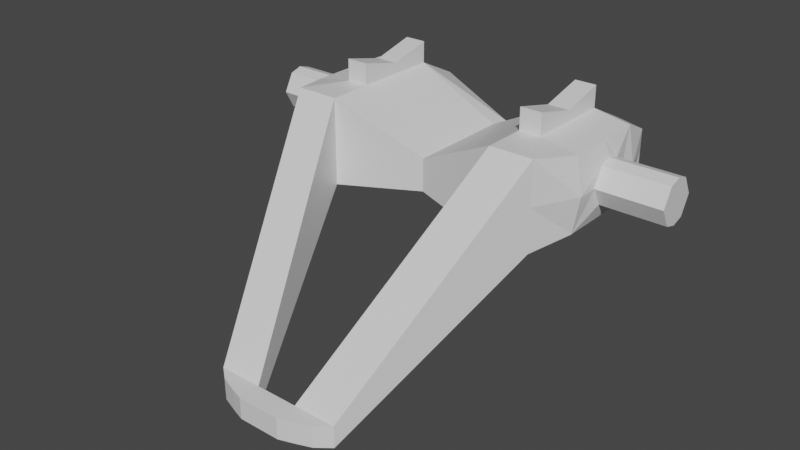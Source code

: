 # Source: Soporte.blend  (saved by Blender 3.6.11; exported with 4.5.12 LTS)
import bpy
from mathutils import Matrix  # noqa: F401  (used for matrix-valued properties, if any)

bpy.ops.wm.read_factory_settings(use_empty=True)
scene = bpy.context.scene
scene.name = 'Scene'

# ---- materials (node trees are filled in below, after node groups)
mat_soporte = bpy.data.materials.new('Soporte')
mat_soporte.alpha_threshold = 0.0
mat_soporte.use_transparent_shadow = False
mat_soporte.roughness = 0.5
mat_soporte.line_color = (0.0, 0.0, 0.0, 1.0)

# ---- material node trees
mat_soporte.use_nodes = True; mat_soporte.node_tree.nodes.clear()
_N = mat_soporte.node_tree.nodes; _L = mat_soporte.node_tree.links
n0 = _N.new('ShaderNodeOutputMaterial'); n0.name = 'Material Output'; n0.location = (300, 300)
n1 = _N.new('ShaderNodeBsdfPrincipled'); n1.name = 'Principled BSDF'; n1.location = (10, 300)
n1.distribution = 'GGX'
n1.subsurface_method = 'RANDOM_WALK_SKIN'
n1.inputs[3].default_value = 1.45
n1.inputs[27].default_value = (0.0, 0.0, 0.0, 1.0)
n1.inputs[28].default_value = 1.0
_L.new(n1.outputs[0], n0.inputs[0])
n0.is_active_output = True

# ---- world
world_world = bpy.data.worlds.new('World'); scene.world = world_world
world_world.use_nodes = True; world_world.node_tree.nodes.clear()
_N = world_world.node_tree.nodes; _L = world_world.node_tree.links
n0 = _N.new('ShaderNodeOutputWorld'); n0.name = 'World Output'; n0.location = (300, 300)
n1 = _N.new('ShaderNodeBackground'); n1.name = 'Background'; n1.location = (10, 300)
n1.inputs[0].default_value = (0.05088, 0.05088, 0.05088, 1.0)
_L.new(n1.outputs[0], n0.inputs[0])
n0.is_active_output = True
world_world.color = (0.05088, 0.05088, 0.05088)
world_world.use_sun_shadow = False
world_world.sun_shadow_jitter_overblur = 0.0

# ---- meshes
me_soporte = bpy.data.meshes.new('Soporte')
me_soporte.from_pydata([(0.65, 0.35, 0.9), (0.65, 0.35, 0.7), (0.24, -1.25, 0.1), (0.24, -1.25, -1.49e-08), (-0.65, 0.35, 0.9), (-0.65, 0.35, 0.7), (-0.24, -1.25, 0.1), (-0.24, -1.25, -1.49e-08), (0.0, 0.3, 0.7), (0.0, 0.3, 0.785), (-0.67, -0.2, 0.63), (-0.67, -0.2, 0.97), (0.0, -0.2, 0.65), (0.0, -0.2, 0.8), (-0.67, 0.2, 0.97), (-0.67, 0.2, 0.63), (0.0, 0.2, 0.65), (0.0, 0.2, 0.8), (-0.6, -0.4, 0.6), (0.0, -0.3, 0.65), (0.0, -0.3, 0.8), (-0.6, -0.4, 1.0), (-0.5, 0.4, 0.7), (-0.16, -1.28, 0.1), (-0.16, -1.28, -1.49e-08), (-0.5, 0.4, 0.9), (-0.5, -0.2, 0.6), (-0.5, -0.2, 1.0), (-0.5, 0.2, 1.0), (-0.5, 0.2, 0.6), (-0.5, -0.4, 0.6), (-0.5, -0.4, 1.0), (-0.1, -1.3, -1.49e-08), (-0.4, 0.4, 0.9), (-0.4, -0.2, 1.0), (-0.4, 0.2, 1.0), (-0.4, -0.4, 1.0), (-0.4, 0.4, 0.7), (-0.1, -1.3, 0.1), (-0.4, -0.2, 0.6), (-0.4, 0.2, 0.6), (-0.4, -0.4, 0.6), (-0.5, -0.2, 1.1), (-0.5, 0.2, 1.1), (-0.4, -0.2, 1.1), (-0.4, 0.2, 1.1), (0.67, -0.2, 0.63), (0.67, -0.2, 0.97), (-0.303, -1.2, -1.267e-08), (-0.1, -1.2, 0.05), (0.0, -0.3, 0.74), (-0.303, -1.2, 0.1), (0.67, 0.2, 0.97), (0.67, 0.2, 0.63), (-0.199, -1.2, -1.267e-08), (-0.199, -1.2, 0.1), (-0.1, -1.2, 0.1), (-0.1, -1.2, -1.267e-08), (0.6, -0.4, 0.6), (-0.7, -0.05645, 0.7153), (-0.7, -0.05645, 0.8847), (-0.7, 0.05645, 0.8847), (-0.7, 0.05645, 0.7153), (-0.24, -1.25, 0.05), (-0.65, 0.35, 0.8), (0.0, 0.3, 0.74), (-0.4, -0.4, 0.8), (-0.7, -0.2, 0.8), (-0.7, 0.2, 0.8), (-0.6, -0.4, 0.8), (0.6, -0.4, 1.0), (0.5, 0.4, 0.7), (0.16, -1.28, 0.1), (-0.5, 0.4, 0.8), (-0.16, -1.28, 0.05), (-0.1, -1.3, 0.05), (-0.4, 0.4, 0.8), (0.16, -1.28, -1.49e-08), (0.5, 0.4, 0.9), (0.5, -0.2, 0.6), (0.5, -0.2, 1.0), (-0.303, -1.2, 0.05), (-0.7, -0.1018, 0.8), (-0.7, 0.1018, 0.8), (0.5, 0.2, 1.0), (-0.67, 0.0, 0.63), (0.0, 0.0, 0.65), (0.0, 0.0, 0.8), (0.5, 0.2, 0.6), (-0.67, -1.49e-08, 0.97), (-0.5, 0.0, 1.0), (-0.5, 0.0, 0.6), (-0.4, 0.0, 1.0), (-0.4, 0.0, 0.6), (0.5, -0.4, 0.6), (-0.5, 0.0, 1.05), (-0.4, 0.0, 1.05), (0.5, -0.4, 1.0), (0.1, -1.3, -1.49e-08), (0.4, 0.4, 0.9), (0.4, -0.2, 1.0), (-0.7, -6.623e-09, 0.6982), (-0.7, -6.623e-09, 0.9018), (-1.0, -0.05645, 0.7153), (-1.0, -0.05645, 0.8847), (-1.0, 0.05645, 0.8847), (-1.0, 0.05645, 0.7153), (-1.0, -0.1018, 0.8), (-1.0, 0.1018, 0.8), (-1.0, -6.623e-09, 0.6982), (-1.0, -6.623e-09, 0.9018), (-1.0, -6.623e-09, 0.8), (0.4, 0.2, 1.0), (0.4, -0.4, 1.0), (0.4, 0.4, 0.7), (0.1, -1.3, 0.1), (0.4, -0.2, 0.6), (0.4, 0.2, 0.6), (0.4, -0.4, 0.6), (0.5, -0.2, 1.1), (0.5, 0.2, 1.1), (0.4, -0.2, 1.1), (0.4, 0.2, 1.1), (0.303, -1.2, -1.267e-08), (0.1, -1.2, 0.05), (0.303, -1.2, 0.1), (0.199, -1.2, -1.267e-08), (0.199, -1.2, 0.1), (0.1, -1.2, 0.1), (0.1, -1.2, -1.267e-08), (0.7, -0.05645, 0.7153), (0.7, -0.05645, 0.8847), (0.7, 0.05645, 0.8847), (0.7, 0.05645, 0.7153), (0.24, -1.25, 0.05), (0.65, 0.35, 0.8), (0.4, -0.4, 0.8), (0.7, -0.2, 0.8), (0.7, 0.2, 0.8), (0.6, -0.4, 0.8), (0.5, 0.4, 0.8), (0.16, -1.28, 0.05), (0.1, -1.3, 0.05), (0.4, 0.4, 0.8), (0.0, -1.3, 0.05), (0.0, -1.3, 0.0), (0.0, -1.3, 0.1), (0.0, -1.2, 0.1), (0.0, -1.2, 0.05), (0.0, -1.2, 0.0), (0.303, -1.2, 0.05), (0.7, -0.1018, 0.8), (0.7, 0.1018, 0.8), (0.67, 0.0, 0.63), (0.67, -1.49e-08, 0.97), (0.5, 0.0, 1.0), (0.5, 0.0, 0.6), (0.4, 0.0, 1.0), (0.4, 0.0, 0.6), (0.5, 0.0, 1.05), (0.4, 0.0, 1.05), (0.7, -6.623e-09, 0.6982), (0.7, -6.623e-09, 0.9018), (1.0, -0.05645, 0.7153), (1.0, -0.05645, 0.8847), (1.0, 0.05645, 0.8847), (1.0, 0.05645, 0.7153), (1.0, -0.1018, 0.8), (1.0, 0.1018, 0.8), (1.0, -6.623e-09, 0.6982), (1.0, -6.623e-09, 0.9018), (1.0, -6.623e-09, 0.8)], [], [(55, 51, 6, 23), (36, 66, 50, 20), (74, 23, 6, 63), (17, 87, 157, 112), (13, 20, 113, 100), (131, 164, 170, 162), (75, 74, 24, 32), (123, 58, 139, 150), (156, 79, 116, 158), (69, 67, 10, 18), (1, 71, 140, 135), (73, 25, 33, 76), (76, 33, 9, 65), (155, 80, 47, 154), (93, 86, 12, 39), (64, 4, 25, 73), (113, 20, 50, 136), (90, 89, 11, 27), (25, 4, 14, 28), (100, 113, 97, 80), (135, 140, 78, 0), (37, 8, 16, 40), (78, 84, 52, 0), (80, 119, 121, 100), (115, 142, 141, 72), (140, 143, 99, 78), (39, 12, 19, 41), (153, 46, 79, 156), (27, 11, 21, 31), (63, 81, 48, 7), (68, 14, 4, 64), (47, 131, 162, 154), (46, 130, 151, 137), (52, 132, 152, 138), (157, 160, 122, 112), (53, 153, 156, 88), (34, 27, 31, 36), (10, 26, 30, 18), (5, 22, 29, 15), (33, 25, 28, 35), (35, 28, 43, 45), (85, 91, 26, 10), (150, 139, 70, 125), (152, 168, 166, 133), (48, 54, 24, 7), (56, 55, 23, 38), (128, 115, 72, 127), (67, 11, 60, 82), (87, 92, 34, 13), (9, 33, 35, 17), (13, 34, 36, 20), (26, 39, 41, 30), (22, 37, 40, 29), (91, 93, 39, 26), (143, 65, 9, 99), (54, 57, 32, 24), (134, 3, 123, 150), (84, 120, 159, 155), (138, 152, 133, 53), (113, 128, 127, 97), (56, 49, 66, 36), (84, 155, 154, 52), (139, 58, 46, 137), (53, 133, 161, 153), (130, 163, 167, 151), (129, 98, 145, 149), (96, 95, 42, 44), (92, 35, 45, 96), (90, 27, 42, 95), (27, 34, 44, 42), (94, 126, 129, 118), (123, 3, 77, 126), (122, 160, 159, 120), (114, 8, 65, 143), (155, 159, 119, 80), (160, 121, 119, 159), (30, 41, 57, 54), (36, 31, 55, 56), (18, 30, 54, 48), (81, 51, 21, 69), (161, 169, 163, 130), (100, 121, 160, 157), (146, 144, 142, 115), (31, 21, 51, 55), (154, 162, 132, 52), (60, 102, 110, 104), (85, 10, 59, 101), (68, 15, 62, 83), (89, 14, 61, 102), (14, 68, 83, 61), (101, 59, 103, 109), (53, 1, 135, 138), (48, 81, 69, 18), (127, 72, 2, 125), (153, 161, 130, 46), (10, 67, 82, 59), (124, 136, 118, 129), (15, 68, 64, 5), (6, 51, 81, 63), (97, 127, 125, 70), (116, 118, 19, 12), (5, 64, 73, 22), (37, 76, 65, 8), (22, 73, 76, 37), (126, 77, 98, 129), (21, 11, 67, 69), (71, 114, 143, 140), (38, 23, 74, 75), (147, 146, 115, 128), (24, 74, 63, 7), (136, 50, 19, 118), (102, 61, 105, 110), (11, 89, 102, 60), (15, 85, 101, 62), (61, 83, 108, 105), (141, 134, 2, 72), (77, 3, 134, 141), (132, 165, 168, 152), (28, 90, 95, 43), (34, 92, 96, 44), (45, 43, 95, 96), (1, 53, 88, 71), (168, 171, 169, 166), (167, 163, 169, 171), (29, 40, 93, 91), (17, 35, 92, 87), (15, 29, 91, 85), (9, 17, 112, 99), (70, 139, 137, 47), (142, 98, 77, 141), (28, 14, 89, 90), (40, 16, 86, 93), (83, 62, 106, 108), (59, 82, 107, 103), (62, 101, 109, 106), (82, 60, 104, 107), (104, 110, 111, 107), (110, 105, 108, 111), (108, 106, 109, 111), (107, 111, 109, 103), (87, 13, 100, 157), (138, 135, 0, 52), (88, 156, 158, 117), (128, 113, 136, 124), (99, 112, 84, 78), (98, 142, 144, 145), (170, 171, 168, 165), (79, 94, 118, 116), (117, 158, 86, 16), (164, 167, 171, 170), (162, 170, 165, 132), (151, 167, 164, 131), (58, 123, 126, 94), (128, 124, 148, 147), (71, 88, 117, 114), (124, 129, 149, 148), (66, 41, 19, 50), (49, 57, 41, 66), (114, 117, 16, 8), (137, 151, 131, 47), (133, 166, 169, 161), (146, 38, 75, 144), (147, 56, 38, 146), (2, 134, 150, 125), (80, 97, 70, 47), (158, 116, 12, 86), (49, 148, 149, 57), (56, 147, 148, 49), (112, 122, 120, 84), (57, 149, 145, 32), (32, 145, 144, 75), (46, 58, 94, 79)])
_uv = me_soporte.uv_layers.new(name='UVMap')
_uv.uv.foreach_set('vector', [0.8125, 0.7406, 0.875, 0.7406, 0.875, 0.75, 0.8125, 0.75, 0.7812, 0.6875, 0.5, 0.6875, 0.5, 0.6875, 0.75, 0.6875, 0.5, 0.9375, 0.625, 0.9375, 0.625, 1.0, 0.5, 1.0, 0.75, 0.5625, 0.75, 0.5938, 0.7812, 0.5938, 0.7812, 0.5625, 0.75, 0.625, 0.75, 0.6875, 0.7812, 0.6875, 0.7812, 0.625, 0.875, 0.625, 0.875, 0.625, 0.875, 0.5938, 0.875, 0.5938, 0.5, 0.9062, 0.5, 0.9375, 0.375, 0.9375, 0.375, 0.9062, 0.375, 0.009375, 0.375, 0.0625, 0.5, 0.0625, 0.5, 0.009375, 0.1875, 0.5938, 0.1875, 0.625, 0.2188, 0.625, 0.2188, 0.5938, 0.5, 0.0625, 0.5, 0.125, 0.375, 0.125, 0.375, 0.0625, 0.375, 0.25, 0.375, 0.3125, 0.5, 0.3125, 0.5, 0.25, 0.5, 0.3125, 0.625, 0.3125, 0.625, 0.3438, 0.5, 0.3438, 0.5, 0.3438, 0.625, 0.3438, 0.625, 0.375, 0.5, 0.375, 0.8125, 0.5938, 0.8125, 0.625, 0.875, 0.625, 0.875, 0.5938, 0.2188, 0.5938, 0.25, 0.5938, 0.25, 0.625, 0.2188, 0.625, 0.5, 0.25, 0.625, 0.25, 0.625, 0.3125, 0.5, 0.3125, 0.7812, 0.6875, 0.75, 0.6875, 0.5, 0.6875, 0.5, 0.6875, 0.8125, 0.5938, 0.875, 0.5938, 0.875, 0.625, 0.8125, 0.625, 0.8125, 0.5, 0.875, 0.5, 0.875, 0.5625, 0.8125, 0.5625, 0.7812, 0.625, 0.7812, 0.6875, 0.8125, 0.6875, 0.8125, 0.625, 0.5, 0.25, 0.5, 0.3125, 0.625, 0.3125, 0.625, 0.25, 0.2188, 0.5, 0.25, 0.5, 0.25, 0.5625, 0.2188, 0.5625, 0.8125, 0.5, 0.8125, 0.5625, 0.875, 0.5625, 0.875, 0.5, 0.8125, 0.625, 0.8125, 0.625, 0.7812, 0.625, 0.7812, 0.625, 0.625, 0.9062, 0.5, 0.9062, 0.5, 0.9375, 0.625, 0.9375, 0.5, 0.3125, 0.5, 0.3438, 0.625, 0.3438, 0.625, 0.3125, 0.2188, 0.625, 0.25, 0.625, 0.25, 0.6875, 0.2188, 0.6875, 0.125, 0.5938, 0.125, 0.625, 0.1875, 0.625, 0.1875, 0.5938, 0.8125, 0.625, 0.875, 0.625, 0.875, 0.6875, 0.8125, 0.6875, 0.5, 0.0, 0.5, 0.009375, 0.375, 0.009375, 0.375, 0.0, 0.5, 0.1875, 0.625, 0.1875, 0.625, 0.25, 0.5, 0.25, 0.875, 0.625, 0.875, 0.625, 0.875, 0.5938, 0.875, 0.5938, 0.375, 0.125, 0.375, 0.125, 0.5, 0.125, 0.5, 0.125, 0.625, 0.1875, 0.625, 0.1875, 0.5, 0.1875, 0.5, 0.1875, 0.7812, 0.5938, 0.7812, 0.5938, 0.7812, 0.5625, 0.7812, 0.5625, 0.125, 0.5625, 0.125, 0.5938, 0.1875, 0.5938, 0.1875, 0.5625, 0.7812, 0.625, 0.8125, 0.625, 0.8125, 0.6875, 0.7812, 0.6875, 0.125, 0.625, 0.1875, 0.625, 0.1875, 0.6875, 0.125, 0.6875, 0.125, 0.5, 0.1875, 0.5, 0.1875, 0.5625, 0.125, 0.5625, 0.7812, 0.5, 0.8125, 0.5, 0.8125, 0.5625, 0.7812, 0.5625, 0.7812, 0.5625, 0.8125, 0.5625, 0.8125, 0.5625, 0.7812, 0.5625, 0.125, 0.5938, 0.1875, 0.5938, 0.1875, 0.625, 0.125, 0.625, 0.5, 0.009375, 0.5, 0.0625, 0.625, 0.0625, 0.625, 0.009375, 0.5, 0.1875, 0.5, 0.1875, 0.375, 0.1875, 0.375, 0.1875, 0.125, 0.7406, 0.1875, 0.7406, 0.1875, 0.75, 0.125, 0.75, 0.7813, 0.7406, 0.8125, 0.7406, 0.8125, 0.75, 0.7812, 0.75, 0.7813, 0.7406, 0.7812, 0.75, 0.8125, 0.75, 0.8125, 0.7406, 0.5, 0.125, 0.625, 0.125, 0.625, 0.125, 0.5, 0.125, 0.75, 0.5938, 0.7812, 0.5938, 0.7812, 0.625, 0.75, 0.625, 0.75, 0.5, 0.7812, 0.5, 0.7812, 0.5625, 0.75, 0.5625, 0.75, 0.625, 0.7812, 0.625, 0.7812, 0.6875, 0.75, 0.6875, 0.1875, 0.625, 0.2188, 0.625, 0.2188, 0.6875, 0.1875, 0.6875, 0.1875, 0.5, 0.2188, 0.5, 0.2188, 0.5625, 0.1875, 0.5625, 0.1875, 0.5938, 0.2188, 0.5938, 0.2188, 0.625, 0.1875, 0.625, 0.5, 0.3438, 0.5, 0.375, 0.625, 0.375, 0.625, 0.3438, 0.1875, 0.7406, 0.2188, 0.7406, 0.2188, 0.75, 0.1875, 0.75, 0.5, 0.0, 0.375, 0.0, 0.375, 0.009375, 0.5, 0.009375, 0.8125, 0.5625, 0.8125, 0.5625, 0.8125, 0.5938, 0.8125, 0.5938, 0.5, 0.1875, 0.5, 0.1875, 0.375, 0.1875, 0.375, 0.1875, 0.7812, 0.6875, 0.7813, 0.7406, 0.8125, 0.7406, 0.8125, 0.6875, 0.7813, 0.7406, 0.5, 0.7406, 0.5, 0.6875, 0.7812, 0.6875, 0.8125, 0.5625, 0.8125, 0.5938, 0.875, 0.5938, 0.875, 0.5625, 0.5, 0.0625, 0.375, 0.0625, 0.375, 0.125, 0.5, 0.125, 0.125, 0.5625, 0.125, 0.5625, 0.125, 0.5938, 0.125, 0.5938, 0.375, 0.125, 0.375, 0.125, 0.5, 0.125, 0.5, 0.125, 0.0, 0.0, 0.0, 0.0, 0.0, 0.0, 0.0, 0.0, 0.7812, 0.5938, 0.8125, 0.5938, 0.8125, 0.625, 0.7812, 0.625, 0.7812, 0.5938, 0.7812, 0.5625, 0.7812, 0.5625, 0.7812, 0.5938, 0.8125, 0.5938, 0.8125, 0.625, 0.8125, 0.625, 0.8125, 0.5938, 0.8125, 0.625, 0.7812, 0.625, 0.7812, 0.625, 0.8125, 0.625, 0.1875, 0.6875, 0.1875, 0.7406, 0.2188, 0.7406, 0.2188, 0.6875, 0.125, 0.7406, 0.125, 0.75, 0.1875, 0.75, 0.1875, 0.7406, 0.7812, 0.5625, 0.7812, 0.5938, 0.8125, 0.5938, 0.8125, 0.5625, 0.375, 0.3438, 0.375, 0.375, 0.5, 0.375, 0.5, 0.3438, 0.8125, 0.5938, 0.8125, 0.5938, 0.8125, 0.625, 0.8125, 0.625, 0.7812, 0.5938, 0.7812, 0.625, 0.8125, 0.625, 0.8125, 0.5938, 0.1875, 0.6875, 0.2188, 0.6875, 0.2188, 0.7406, 0.1875, 0.7406, 0.7812, 0.6875, 0.8125, 0.6875, 0.8125, 0.7406, 0.7813, 0.7406, 0.125, 0.6875, 0.1875, 0.6875, 0.1875, 0.7406, 0.125, 0.7406, 0.5, 0.009375, 0.625, 0.009375, 0.625, 0.0625, 0.5, 0.0625, 0.125, 0.5938, 0.125, 0.5938, 0.125, 0.625, 0.125, 0.625, 0.7812, 0.625, 0.7812, 0.625, 0.7812, 0.5938, 0.7812, 0.5938, 0.0, 0.0, 0.0, 0.0, 0.0, 0.0, 0.0, 0.0, 0.8125, 0.6875, 0.875, 0.6875, 0.875, 0.7406, 0.8125, 0.7406, 0.875, 0.5938, 0.875, 0.5938, 0.875, 0.5625, 0.875, 0.5625, 0.875, 0.625, 0.875, 0.5938, 0.875, 0.5938, 0.875, 0.625, 0.125, 0.5938, 0.125, 0.625, 0.125, 0.625, 0.125, 0.5938, 0.5, 0.1875, 0.375, 0.1875, 0.375, 0.1875, 0.5, 0.1875, 0.875, 0.5938, 0.875, 0.5625, 0.875, 0.5625, 0.875, 0.5938, 0.625, 0.1875, 0.5, 0.1875, 0.5, 0.1875, 0.625, 0.1875, 0.125, 0.5938, 0.125, 0.625, 0.125, 0.625, 0.125, 0.5938, 0.375, 0.1875, 0.375, 0.25, 0.5, 0.25, 0.5, 0.1875, 0.375, 0.009375, 0.5, 0.009375, 0.5, 0.0625, 0.375, 0.0625, 0.8125, 0.7406, 0.8125, 0.75, 0.875, 0.75, 0.875, 0.7406, 0.125, 0.5938, 0.125, 0.5938, 0.125, 0.625, 0.125, 0.625, 0.375, 0.125, 0.5, 0.125, 0.5, 0.125, 0.375, 0.125, 0.5, 0.7406, 0.5, 0.6875, 0.2188, 0.6875, 0.2188, 0.7406, 0.375, 0.1875, 0.5, 0.1875, 0.5, 0.25, 0.375, 0.25, 0.625, 0.0, 0.625, 0.009375, 0.5, 0.009375, 0.5, 0.0, 0.8125, 0.6875, 0.8125, 0.7406, 0.875, 0.7406, 0.875, 0.6875, 0.2188, 0.625, 0.2188, 0.6875, 0.25, 0.6875, 0.25, 0.625, 0.375, 0.25, 0.5, 0.25, 0.5, 0.3125, 0.375, 0.3125, 0.375, 0.3438, 0.5, 0.3438, 0.5, 0.375, 0.375, 0.375, 0.375, 0.3125, 0.5, 0.3125, 0.5, 0.3438, 0.375, 0.3438, 0.1875, 0.7406, 0.1875, 0.75, 0.2188, 0.75, 0.2188, 0.7406, 0.625, 0.0625, 0.625, 0.125, 0.5, 0.125, 0.5, 0.0625, 0.375, 0.3125, 0.375, 0.3438, 0.5, 0.3438, 0.5, 0.3125, 0.625, 0.9062, 0.625, 0.9375, 0.5, 0.9375, 0.5, 0.9062, 0.0, 0.0, 0.0, 0.0, 0.0, 0.0, 0.0, 0.0, 0.375, 0.9375, 0.5, 0.9375, 0.5, 1.0, 0.375, 1.0, 0.5, 0.6875, 0.5, 0.6875, 0.25, 0.6875, 0.2188, 0.6875, 0.875, 0.5938, 0.875, 0.5625, 0.875, 0.5625, 0.875, 0.5938, 0.875, 0.625, 0.875, 0.5938, 0.875, 0.5938, 0.875, 0.625, 0.125, 0.5625, 0.125, 0.5938, 0.125, 0.5938, 0.125, 0.5625, 0.625, 0.1875, 0.5, 0.1875, 0.5, 0.1875, 0.625, 0.1875, 0.5, 0.9375, 0.5, 1.0, 0.625, 1.0, 0.625, 0.9375, 0.375, 0.9375, 0.375, 1.0, 0.5, 1.0, 0.5, 0.9375, 0.625, 0.1875, 0.625, 0.1875, 0.5, 0.1875, 0.5, 0.1875, 0.8125, 0.5625, 0.8125, 0.5938, 0.8125, 0.5938, 0.8125, 0.5625, 0.7812, 0.625, 0.7812, 0.5938, 0.7812, 0.5938, 0.7812, 0.625, 0.7812, 0.5625, 0.8125, 0.5625, 0.8125, 0.5938, 0.7812, 0.5938, 0.125, 0.5, 0.125, 0.5625, 0.1875, 0.5625, 0.1875, 0.5, 0.5, 0.1875, 0.0, 0.0, 0.125, 0.5938, 0.125, 0.5625, 0.5, 0.125, 0.125, 0.625, 0.125, 0.5938, 0.0, 0.0, 0.1875, 0.5625, 0.2188, 0.5625, 0.2188, 0.5938, 0.1875, 0.5938, 0.75, 0.5625, 0.7812, 0.5625, 0.7812, 0.5938, 0.75, 0.5938, 0.125, 0.5625, 0.1875, 0.5625, 0.1875, 0.5938, 0.125, 0.5938, 0.75, 0.5, 0.75, 0.5625, 0.7812, 0.5625, 0.7812, 0.5, 0.625, 0.0625, 0.5, 0.0625, 0.5, 0.125, 0.625, 0.125, 0.5, 0.9062, 0.375, 0.9062, 0.375, 0.9375, 0.5, 0.9375, 0.8125, 0.5625, 0.875, 0.5625, 0.875, 0.5938, 0.8125, 0.5938, 0.2188, 0.5625, 0.25, 0.5625, 0.25, 0.5938, 0.2188, 0.5938, 0.5, 0.1875, 0.375, 0.1875, 0.375, 0.1875, 0.5, 0.1875, 0.375, 0.125, 0.5, 0.125, 0.5, 0.125, 0.375, 0.125, 0.125, 0.5625, 0.125, 0.5938, 0.125, 0.5938, 0.125, 0.5625, 0.5, 0.125, 0.625, 0.125, 0.625, 0.125, 0.5, 0.125, 0.875, 0.625, 0.875, 0.5938, 0.0, 0.0, 0.5, 0.125, 0.875, 0.5938, 0.625, 0.1875, 0.5, 0.1875, 0.0, 0.0, 0.5, 0.1875, 0.125, 0.5625, 0.125, 0.5938, 0.0, 0.0, 0.5, 0.125, 0.0, 0.0, 0.125, 0.5938, 0.125, 0.625, 0.75, 0.5938, 0.75, 0.625, 0.7812, 0.625, 0.7812, 0.5938, 0.5, 0.1875, 0.5, 0.25, 0.625, 0.25, 0.625, 0.1875, 0.1875, 0.5625, 0.1875, 0.5938, 0.2188, 0.5938, 0.2188, 0.5625, 0.7813, 0.7406, 0.7812, 0.6875, 0.5, 0.6875, 0.5, 0.7406, 0.7812, 0.5, 0.7812, 0.5625, 0.8125, 0.5625, 0.8125, 0.5, 0.375, 0.9062, 0.5, 0.9062, 0.5, 0.9062, 0.2969, 0.8281, 0.875, 0.5938, 0.0, 0.0, 0.5, 0.1875, 0.625, 0.1875, 0.1875, 0.625, 0.1875, 0.6875, 0.2188, 0.6875, 0.2188, 0.625, 0.2188, 0.5625, 0.2188, 0.5938, 0.25, 0.5938, 0.25, 0.5625, 0.875, 0.625, 0.5, 0.125, 0.0, 0.0, 0.875, 0.5938, 0.875, 0.5938, 0.875, 0.5938, 0.875, 0.5625, 0.875, 0.5625, 0.5, 0.125, 0.5, 0.125, 0.625, 0.125, 0.625, 0.125, 0.125, 0.6875, 0.125, 0.7406, 0.1875, 0.7406, 0.1875, 0.6875, 0.0, 0.0, 0.0, 0.0, 0.0, 0.0, 0.0, 0.0, 0.1875, 0.5, 0.1875, 0.5625, 0.2188, 0.5625, 0.2188, 0.5, 0.5, 0.7406, 0.2188, 0.7406, 0.2188, 0.7406, 0.5, 0.7406, 0.5, 0.6875, 0.2188, 0.6875, 0.25, 0.6875, 0.5, 0.6875, 0.5, 0.7406, 0.2188, 0.7406, 0.2188, 0.6875, 0.5, 0.6875, 0.2188, 0.5, 0.2188, 0.5625, 0.25, 0.5625, 0.25, 0.5, 0.5, 0.125, 0.5, 0.125, 0.625, 0.125, 0.625, 0.125, 0.125, 0.5625, 0.125, 0.5625, 0.125, 0.5938, 0.125, 0.5938, 0.0, 0.0, 0.0, 0.0, 0.0, 0.0, 0.0, 0.0, 0.0, 0.0, 0.0, 0.0, 0.0, 0.0, 0.0, 0.0, 0.625, 0.0, 0.5, 0.0, 0.5, 0.009375, 0.625, 0.009375, 0.8125, 0.625, 0.8125, 0.6875, 0.875, 0.6875, 0.875, 0.625, 0.2188, 0.5938, 0.2188, 0.625, 0.25, 0.625, 0.25, 0.5938, 0.5, 0.7406, 0.5, 0.7406, 0.2188, 0.7406, 0.2188, 0.7406, 0.0, 0.0, 0.0, 0.0, 0.0, 0.0, 0.0, 0.0, 0.7812, 0.5625, 0.7812, 0.5625, 0.8125, 0.5625, 0.8125, 0.5625, 0.0, 0.0, 0.0, 0.0, 0.0, 0.0, 0.0, 0.0, 0.375, 0.9062, 0.2969, 0.8281, 0.5, 0.9062, 0.5, 0.9062, 0.125, 0.625, 0.125, 0.6875, 0.1875, 0.6875, 0.1875, 0.625])
me_soporte.materials.append(mat_soporte)
me_soporte.use_mirror_x = True
me_soporte.use_mirror_vertex_groups = False
me_soporte.update()

# ---- objects
ob_soporte = bpy.data.objects.new('Soporte', me_soporte)

# ---- transforms, parenting, visibility, modifiers, constraints
ob_soporte.location = (0.0, 0.0, 0.0)
ob_soporte.lock_rotations_4d = False
ob_soporte.empty_display_type = 'ARROWS'
ob_soporte.lineart.crease_threshold = 0.0
ob_soporte.use_mesh_mirror_x = True

# ---- collection membership
scene.collection.objects.link(ob_soporte)

# ---- scene / render settings (as saved in the file)
scene.frame_start = 1; scene.frame_end = 250; scene.frame_set(0)
scene.render.engine = 'BLENDER_EEVEE_NEXT'
scene.cycles.sampling_pattern = 'TABULATED_SOBOL'
scene.view_settings.view_transform = 'Filmic'
bpy.context.view_layer.update()

# ---- added for rendering (the .blend has no active camera and no usable light): camera, sun
cam_auto = bpy.data.cameras.new('AutoCamera')
cam_auto.lens = 50.0
cam_auto.sensor_width = 36.0
cam_auto.clip_end = 1000.0
ob_auto_camera = bpy.data.objects.new('AutoCamera', cam_auto)
scene.collection.objects.link(ob_auto_camera)
ob_auto_camera.location = (2.63324, -3.60988, 2.65659)
ob_auto_camera.rotation_euler = (1.09748, -7.21219e-08, 0.694738)
scene.camera = ob_auto_camera
light_auto_sun = bpy.data.lights.new('AutoSun', 'SUN')
light_auto_sun.energy = 3.0
light_auto_sun.angle = 0.0523599
ob_auto_sun = bpy.data.objects.new('AutoSun', light_auto_sun)
scene.collection.objects.link(ob_auto_sun)
ob_auto_sun.rotation_euler = (0.872665, 0.174533, 0.523599)
bpy.context.view_layer.update()
